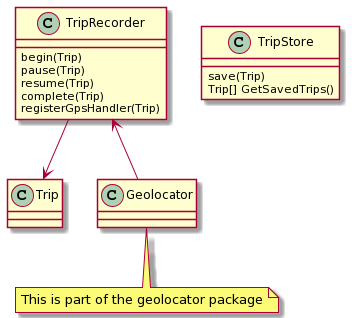

The diagram above was rendered by PlantUML. Its source (embedded in the PNG):
@startuml
'Trip recording
'TODO add communication here with geolocator module
class TripRecorder
TripRecorder : begin(Trip)
TripRecorder : pause(Trip)
TripRecorder : resume(Trip)
TripRecorder : complete(Trip)
TripRecorder : registerGpsHandler(Trip)
TripRecorder --> Trip
TripRecorder <-- Geolocator

class Geolocator
note "This is part of the geolocator package" as NGeolocator1
Geolocator .. NGeolocator1

class TripStore
TripStore : save(Trip)
TripStore : Trip[] GetSavedTrips()
@enduml